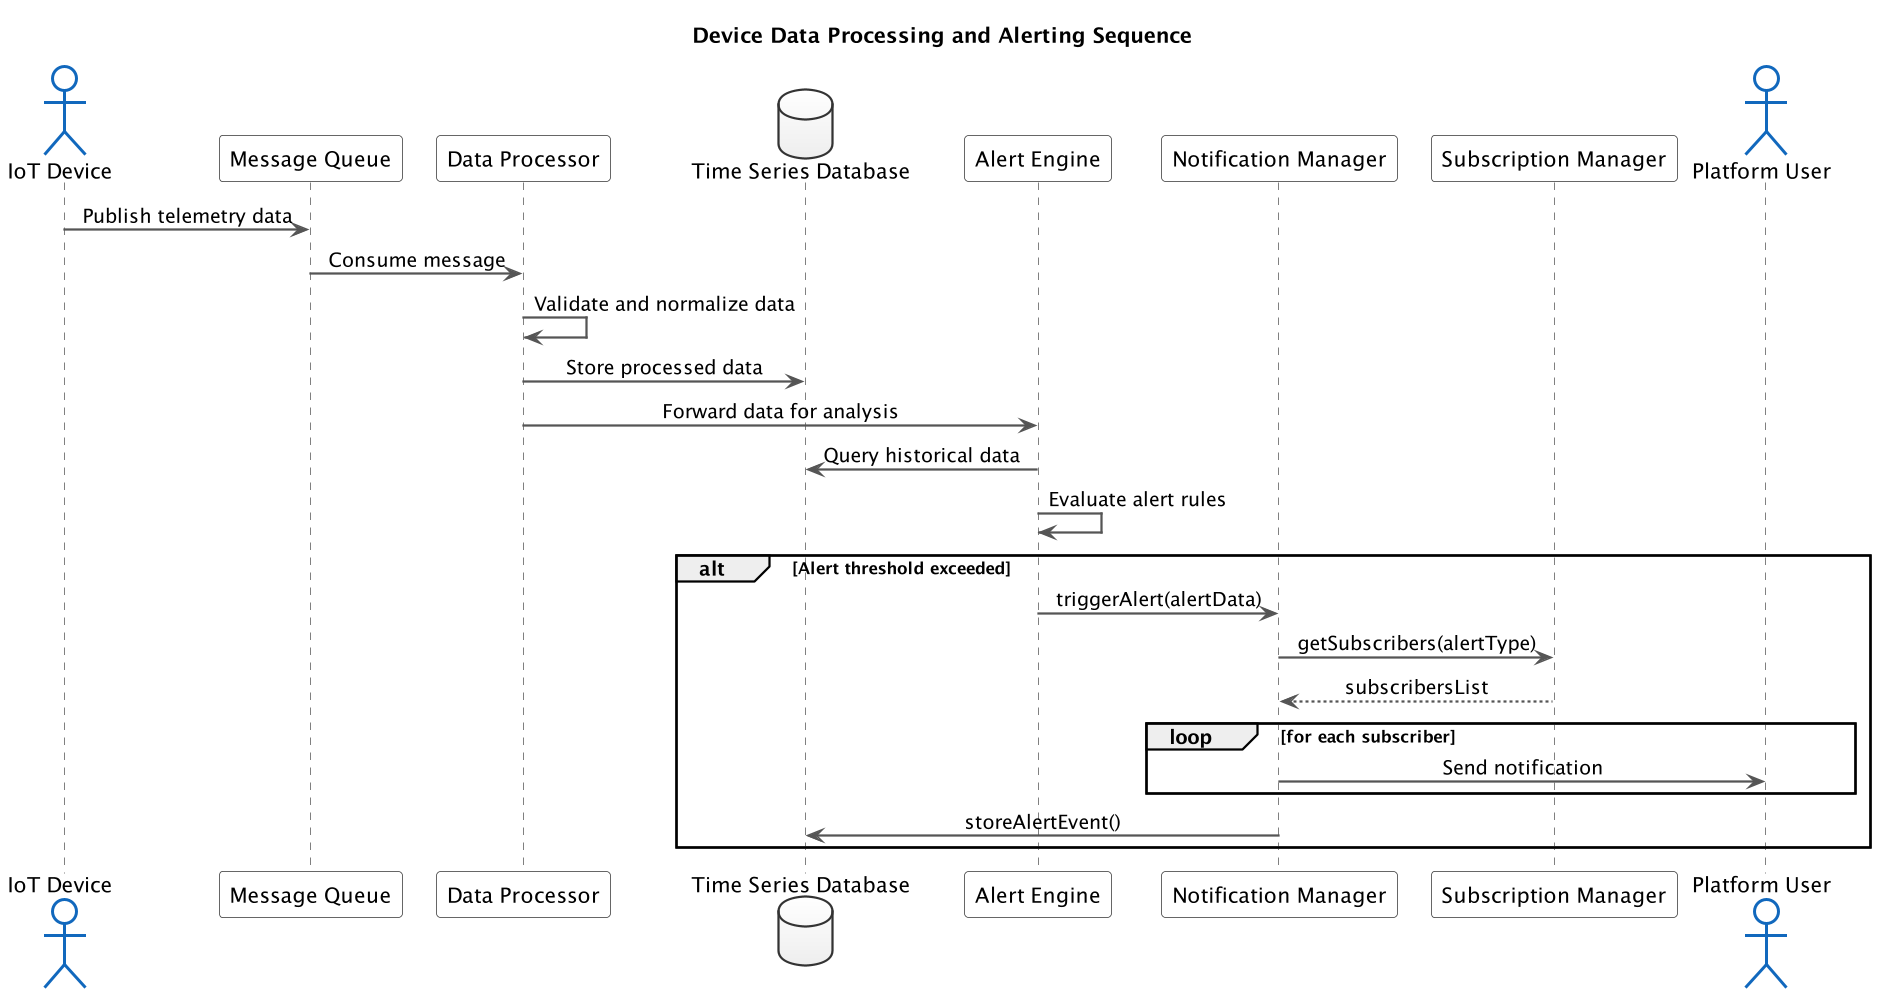

The diagram above was rendered by PlantUML. Its source (embedded in the PNG):
@startuml
!include /tmp/iotsphere_plantuml/theme.puml
scale 1.5
title "Device Data Processing and Alerting Sequence"

actor "IoT Device" as device
participant "Message Queue" as messageQueue
participant "Data Processor" as dataProcessor
database "Time Series Database" as timeseriesDB
participant "Alert Engine" as alertEngine
participant "Notification Manager" as notificationMgr
participant "Subscription Manager" as subscriptionMgr
actor "Platform User" as user

device -> messageQueue: Publish telemetry data
messageQueue -> dataProcessor: Consume message

dataProcessor -> dataProcessor: Validate and normalize data
dataProcessor -> timeseriesDB: Store processed data
dataProcessor -> alertEngine: Forward data for analysis

alertEngine -> timeseriesDB: Query historical data
alertEngine -> alertEngine: Evaluate alert rules

alt Alert threshold exceeded
    alertEngine -> notificationMgr: triggerAlert(alertData)
    notificationMgr -> subscriptionMgr: getSubscribers(alertType)
    subscriptionMgr --> notificationMgr: subscribersList
    
    loop for each subscriber
        notificationMgr -> user: Send notification
    end
    
    notificationMgr -> timeseriesDB: storeAlertEvent()
end

@enduml